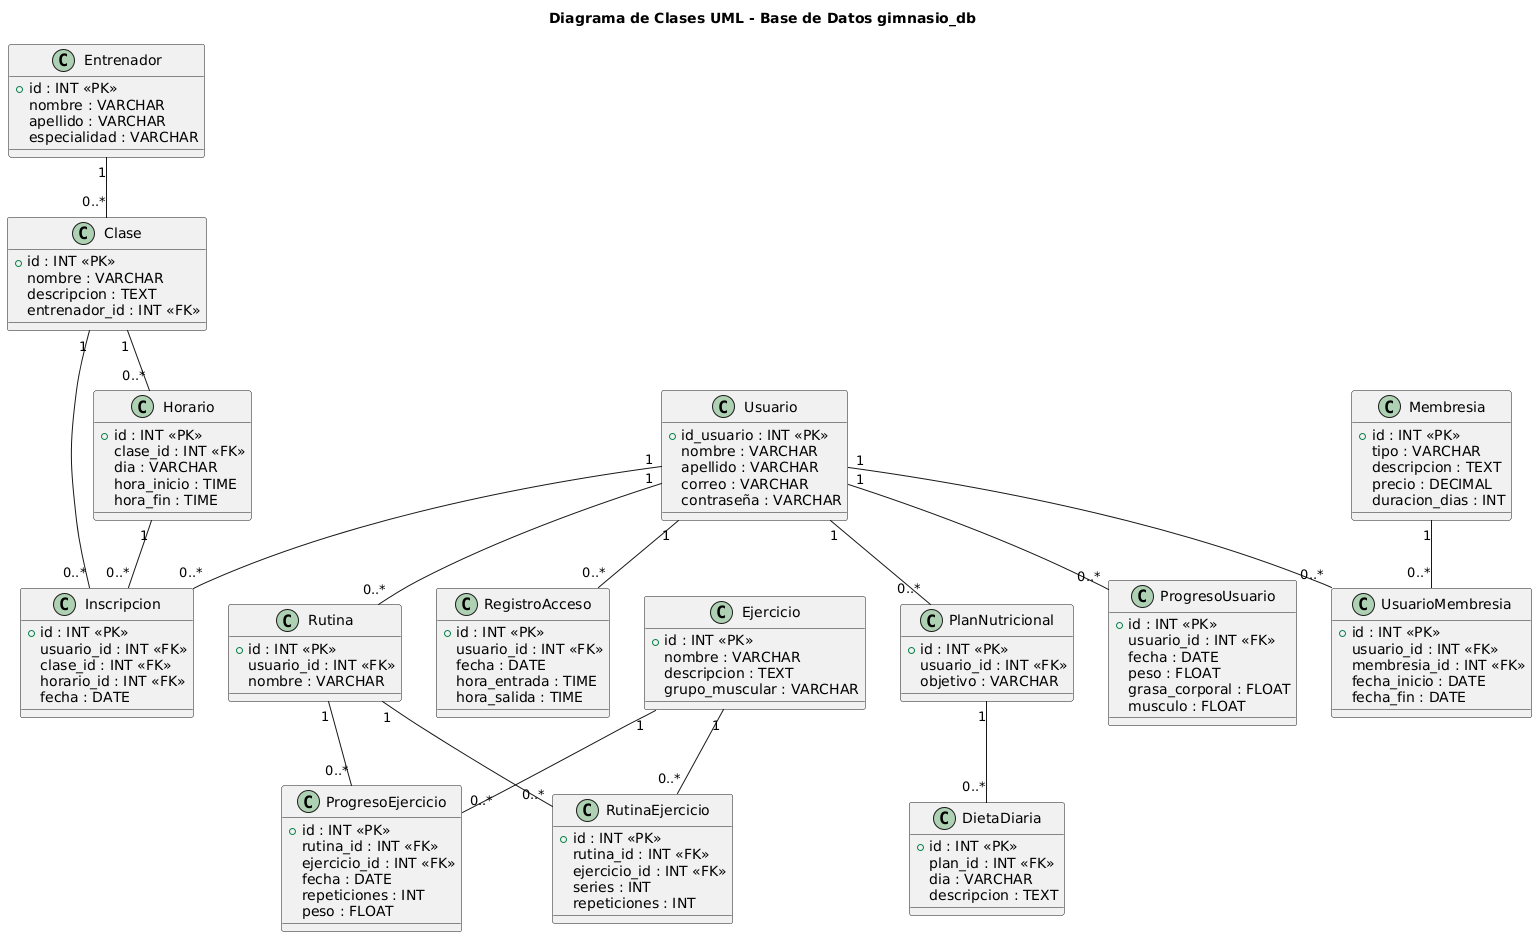

The diagram above was rendered by PlantUML. Its source (embedded in the PNG):
@startuml
title Diagrama de Clases UML - Base de Datos gimnasio_db

class Usuario {
  +id_usuario : INT <<PK>>
  nombre : VARCHAR
  apellido : VARCHAR
  correo : VARCHAR
  contraseña : VARCHAR
}

class Entrenador {
  +id : INT <<PK>>
  nombre : VARCHAR
  apellido : VARCHAR
  especialidad : VARCHAR
}

class Clase {
  +id : INT <<PK>>
  nombre : VARCHAR
  descripcion : TEXT
  entrenador_id : INT <<FK>>
}

class Horario {
  +id : INT <<PK>>
  clase_id : INT <<FK>>
  dia : VARCHAR
  hora_inicio : TIME
  hora_fin : TIME
}

class Inscripcion {
  +id : INT <<PK>>
  usuario_id : INT <<FK>>
  clase_id : INT <<FK>>
  horario_id : INT <<FK>>
  fecha : DATE
}

class PlanNutricional {
  +id : INT <<PK>>
  usuario_id : INT <<FK>>
  objetivo : VARCHAR
}

class DietaDiaria {
  +id : INT <<PK>>
  plan_id : INT <<FK>>
  dia : VARCHAR
  descripcion : TEXT
}

class ProgresoUsuario {
  +id : INT <<PK>>
  usuario_id : INT <<FK>>
  fecha : DATE
  peso : FLOAT
  grasa_corporal : FLOAT
  musculo : FLOAT
}

class RegistroAcceso {
  +id : INT <<PK>>
  usuario_id : INT <<FK>>
  fecha : DATE
  hora_entrada : TIME
  hora_salida : TIME
}

class Rutina {
  +id : INT <<PK>>
  usuario_id : INT <<FK>>
  nombre : VARCHAR
}

class Ejercicio {
  +id : INT <<PK>>
  nombre : VARCHAR
  descripcion : TEXT
  grupo_muscular : VARCHAR
}

class ProgresoEjercicio {
  +id : INT <<PK>>
  rutina_id : INT <<FK>>
  ejercicio_id : INT <<FK>>
  fecha : DATE
  repeticiones : INT
  peso : FLOAT
}

class RutinaEjercicio {
  +id : INT <<PK>>
  rutina_id : INT <<FK>>
  ejercicio_id : INT <<FK>>
  series : INT
  repeticiones : INT
}

class Membresia {
  +id : INT <<PK>>
  tipo : VARCHAR
  descripcion : TEXT
  precio : DECIMAL
  duracion_dias : INT
}

class UsuarioMembresia {
  +id : INT <<PK>>
  usuario_id : INT <<FK>>
  membresia_id : INT <<FK>>
  fecha_inicio : DATE
  fecha_fin : DATE
}

Usuario "1" -- "0..*" Inscripcion
Usuario "1" -- "0..*" PlanNutricional
Usuario "1" -- "0..*" ProgresoUsuario
Usuario "1" -- "0..*" RegistroAcceso
Usuario "1" -- "0..*" Rutina
Usuario "1" -- "0..*" UsuarioMembresia

Entrenador "1" -- "0..*" Clase

Clase "1" -- "0..*" Horario
Clase "1" -- "0..*" Inscripcion

Horario "1" -- "0..*" Inscripcion

PlanNutricional "1" -- "0..*" DietaDiaria

Rutina "1" -- "0..*" ProgresoEjercicio
Rutina "1" -- "0..*" RutinaEjercicio

Ejercicio "1" -- "0..*" ProgresoEjercicio
Ejercicio "1" -- "0..*" RutinaEjercicio

Membresia "1" -- "0..*" UsuarioMembresia
@enduml